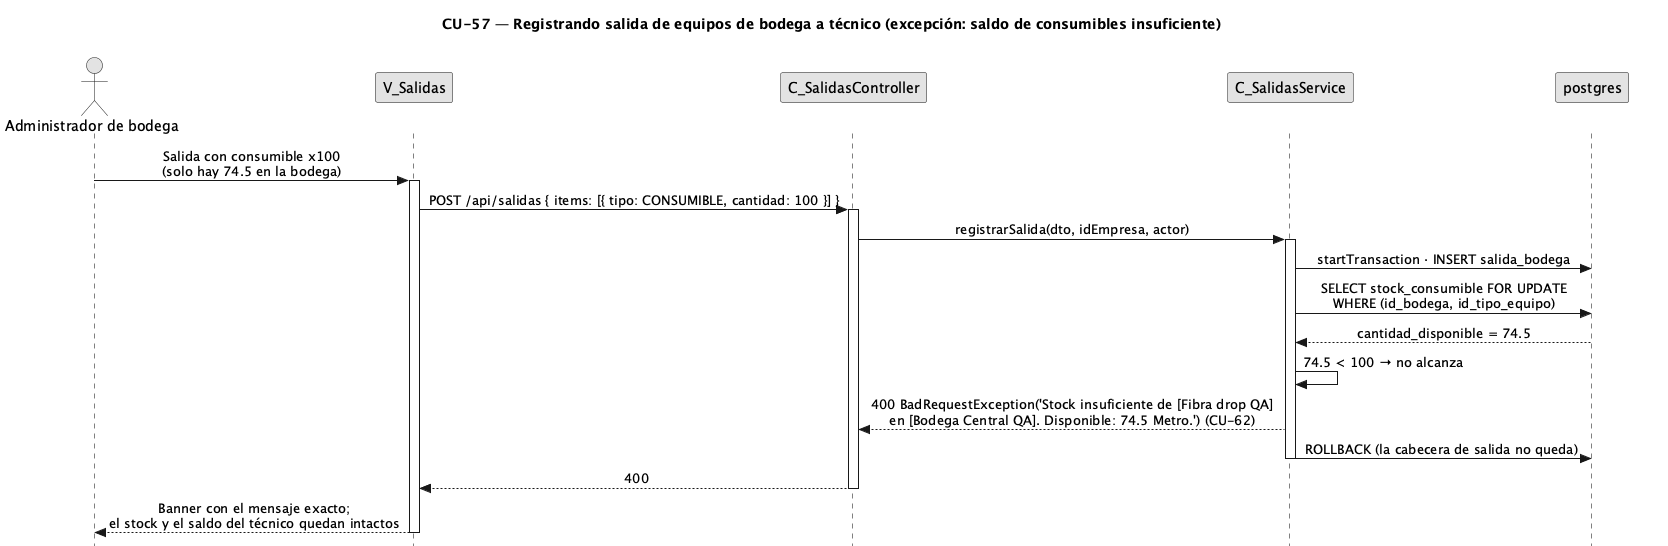

The diagram above was rendered by PlantUML. Its source (embedded in the PNG):
@startuml CU57-exc-stock-insuficiente
title CU-57 — Registrando salida de equipos de bodega a técnico (excepción: saldo de consumibles insuficiente)
skinparam style strictuml
skinparam monochrome true
skinparam shadowing false
skinparam sequenceMessageAlign center
<style> sequenceDiagram { participant { Margin 30 } actor { Margin 12 } } </style>
skinparam sequence {
  MessageAlign center
  LifeLineBorderColor black
}
hide footbox

actor "Administrador de bodega" as user
participant "V_Salidas" as view
participant "C_SalidasController" as ctrl
participant "C_SalidasService" as svc
participant "postgres" as db

user -> view : Salida con consumible x100\n(solo hay 74.5 en la bodega)
activate view
view -> ctrl : POST /api/salidas { items: [{ tipo: CONSUMIBLE, cantidad: 100 }] }
activate ctrl
ctrl -> svc : registrarSalida(dto, idEmpresa, actor)
activate svc
svc -> db : startTransaction · INSERT salida_bodega
svc -> db : SELECT stock_consumible FOR UPDATE\nWHERE (id_bodega, id_tipo_equipo)
db --> svc : cantidad_disponible = 74.5
svc -> svc : 74.5 < 100 → no alcanza
svc --> ctrl : 400 BadRequestException('Stock insuficiente de [Fibra drop QA]\nen [Bodega Central QA]. Disponible: 74.5 Metro.') (CU-62)
svc -> db : ROLLBACK (la cabecera de salida no queda)
deactivate svc
ctrl --> view : 400
deactivate ctrl
view --> user : Banner con el mensaje exacto;\nel stock y el saldo del técnico quedan intactos
deactivate view
@enduml